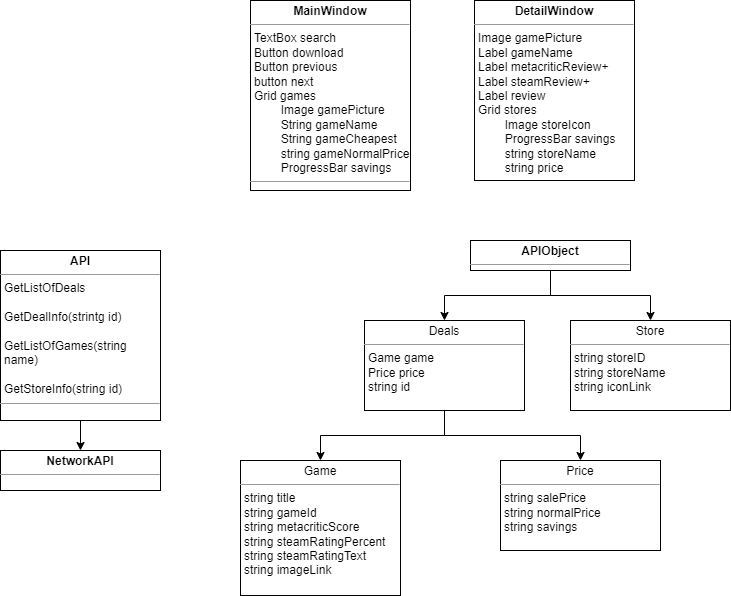

The diagram above was exported from draw.io. Its source (the exported page's mxGraphModel, read from the mxfile embedded in the PNG):
<mxGraphModel dx="1358" dy="727" grid="1" gridSize="10" guides="1" tooltips="1" connect="1" arrows="1" fold="1" page="1" pageScale="1" pageWidth="827" pageHeight="1169" math="0" shadow="0">
  <root>
    <mxCell id="0" />
    <mxCell id="1" parent="0" />
    <mxCell id="1IiYro5KDTMB__8f0XXr-14" value="&lt;p style=&quot;margin:0px;margin-top:4px;text-align:center;&quot;&gt;&lt;b&gt;MainWindow&lt;/b&gt;&lt;/p&gt;&lt;hr size=&quot;1&quot;&gt;&lt;p style=&quot;margin:0px;margin-left:4px;&quot;&gt;TextBox search&lt;/p&gt;&lt;p style=&quot;margin:0px;margin-left:4px;&quot;&gt;Button download&lt;/p&gt;&lt;p style=&quot;margin:0px;margin-left:4px;&quot;&gt;Button previous&lt;/p&gt;&lt;p style=&quot;margin:0px;margin-left:4px;&quot;&gt;button next&lt;/p&gt;&lt;p style=&quot;margin:0px;margin-left:4px;&quot;&gt;Grid games&lt;/p&gt;&lt;p style=&quot;margin:0px;margin-left:4px;&quot;&gt;&lt;span style=&quot;white-space: pre;&quot;&gt;&#09;&lt;/span&gt;Image gamePicture&lt;br&gt;&lt;/p&gt;&lt;p style=&quot;margin:0px;margin-left:4px;&quot;&gt;&lt;span style=&quot;white-space: pre;&quot;&gt;&#09;&lt;/span&gt;String gameName&lt;br&gt;&lt;/p&gt;&lt;p style=&quot;margin:0px;margin-left:4px;&quot;&gt;&lt;span style=&quot;white-space: pre;&quot;&gt;&#09;&lt;/span&gt;String gameCheapest&lt;br&gt;&lt;/p&gt;&lt;p style=&quot;margin:0px;margin-left:4px;&quot;&gt;&lt;span style=&quot;white-space: pre;&quot;&gt;&#09;&lt;/span&gt;string gameNormalPrice&lt;br&gt;&lt;/p&gt;&lt;p style=&quot;margin:0px;margin-left:4px;&quot;&gt;&lt;span style=&quot;white-space: pre;&quot;&gt;&#09;&lt;/span&gt;ProgressBar savings&lt;br&gt;&lt;/p&gt;&lt;hr size=&quot;1&quot;&gt;&lt;p style=&quot;margin:0px;margin-left:4px;&quot;&gt;&lt;br&gt;&lt;/p&gt;" style="verticalAlign=top;align=left;overflow=fill;fontSize=12;fontFamily=Helvetica;html=1;whiteSpace=wrap;" parent="1" vertex="1">
      <mxGeometry x="300" y="50" width="160" height="190" as="geometry" />
    </mxCell>
    <mxCell id="CjXkHaxslbMFtzbHN8Nr-1" value="&lt;p style=&quot;margin:0px;margin-top:4px;text-align:center;&quot;&gt;&lt;b&gt;DetailWindow&lt;/b&gt;&lt;/p&gt;&lt;hr size=&quot;1&quot;&gt;&lt;p style=&quot;margin:0px;margin-left:4px;&quot;&gt;Image gamePicture&lt;/p&gt;&lt;p style=&quot;margin:0px;margin-left:4px;&quot;&gt;Label gameName&lt;/p&gt;&lt;p style=&quot;margin:0px;margin-left:4px;&quot;&gt;Label metacriticReview+&lt;/p&gt;&lt;p style=&quot;margin:0px;margin-left:4px;&quot;&gt;Label steamReview+&lt;/p&gt;&lt;p style=&quot;margin:0px;margin-left:4px;&quot;&gt;Label review&lt;/p&gt;&lt;p style=&quot;margin:0px;margin-left:4px;&quot;&gt;Grid stores&lt;/p&gt;&lt;p style=&quot;margin:0px;margin-left:4px;&quot;&gt;&lt;span style=&quot;white-space: pre;&quot;&gt;&#09;&lt;/span&gt;Image storeIcon&lt;br&gt;&lt;/p&gt;&lt;p style=&quot;margin:0px;margin-left:4px;&quot;&gt;&lt;span style=&quot;white-space: pre;&quot;&gt;&#09;&lt;/span&gt;ProgressBar savings&lt;br&gt;&lt;/p&gt;&lt;p style=&quot;margin:0px;margin-left:4px;&quot;&gt;&lt;span style=&quot;white-space: pre;&quot;&gt;&#09;&lt;/span&gt;string storeName&lt;br&gt;&lt;/p&gt;&lt;p style=&quot;margin:0px;margin-left:4px;&quot;&gt;&lt;span style=&quot;white-space: pre;&quot;&gt;&#09;&lt;/span&gt;string price&lt;br&gt;&lt;/p&gt;&lt;hr size=&quot;1&quot;&gt;&lt;p style=&quot;margin:0px;margin-left:4px;&quot;&gt;&lt;br&gt;&lt;/p&gt;" style="verticalAlign=top;align=left;overflow=fill;fontSize=12;fontFamily=Helvetica;html=1;whiteSpace=wrap;" vertex="1" parent="1">
      <mxGeometry x="524" y="50" width="160" height="180" as="geometry" />
    </mxCell>
    <mxCell id="CjXkHaxslbMFtzbHN8Nr-2" value="&lt;p style=&quot;margin:0px;margin-top:4px;text-align:center;&quot;&gt;&lt;b&gt;NetworkAPI&lt;/b&gt;&lt;/p&gt;&lt;hr size=&quot;1&quot;&gt;&lt;p style=&quot;margin:0px;margin-left:4px;&quot;&gt;&lt;br&gt;&lt;/p&gt;&lt;hr size=&quot;1&quot;&gt;&lt;p style=&quot;margin:0px;margin-left:4px;&quot;&gt;&lt;br&gt;&lt;/p&gt;" style="verticalAlign=top;align=left;overflow=fill;fontSize=12;fontFamily=Helvetica;html=1;whiteSpace=wrap;" vertex="1" parent="1">
      <mxGeometry x="50" y="500" width="160" height="40" as="geometry" />
    </mxCell>
    <mxCell id="CjXkHaxslbMFtzbHN8Nr-4" style="edgeStyle=orthogonalEdgeStyle;rounded=0;orthogonalLoop=1;jettySize=auto;html=1;" edge="1" parent="1" source="CjXkHaxslbMFtzbHN8Nr-3" target="CjXkHaxslbMFtzbHN8Nr-2">
      <mxGeometry relative="1" as="geometry" />
    </mxCell>
    <mxCell id="CjXkHaxslbMFtzbHN8Nr-3" value="&lt;p style=&quot;margin:0px;margin-top:4px;text-align:center;&quot;&gt;&lt;b&gt;API&lt;/b&gt;&lt;/p&gt;&lt;hr size=&quot;1&quot;&gt;&lt;p style=&quot;border-color: var(--border-color); margin: 0px 0px 0px 4px;&quot;&gt;GetListOfDeals&lt;/p&gt;&lt;p style=&quot;border-color: var(--border-color); margin: 0px 0px 0px 4px;&quot;&gt;&lt;br style=&quot;border-color: var(--border-color);&quot;&gt;&lt;/p&gt;&lt;p style=&quot;border-color: var(--border-color); margin: 0px 0px 0px 4px;&quot;&gt;GetDealInfo(strintg id)&lt;/p&gt;&lt;p style=&quot;border-color: var(--border-color); margin: 0px 0px 0px 4px;&quot;&gt;&lt;br style=&quot;border-color: var(--border-color);&quot;&gt;&lt;/p&gt;&lt;p style=&quot;border-color: var(--border-color); margin: 0px 0px 0px 4px;&quot;&gt;GetListOfGames(string name)&lt;/p&gt;&lt;p style=&quot;border-color: var(--border-color); margin: 0px 0px 0px 4px;&quot;&gt;&lt;br style=&quot;border-color: var(--border-color);&quot;&gt;&lt;/p&gt;&lt;p style=&quot;border-color: var(--border-color); margin: 0px 0px 0px 4px;&quot;&gt;GetStoreInfo(string id)&lt;/p&gt;&lt;hr size=&quot;1&quot;&gt;&lt;p style=&quot;margin:0px;margin-left:4px;&quot;&gt;&lt;br&gt;&lt;/p&gt;" style="verticalAlign=top;align=left;overflow=fill;fontSize=12;fontFamily=Helvetica;html=1;whiteSpace=wrap;" vertex="1" parent="1">
      <mxGeometry x="50" y="300" width="160" height="170" as="geometry" />
    </mxCell>
    <mxCell id="CjXkHaxslbMFtzbHN8Nr-7" style="edgeStyle=orthogonalEdgeStyle;rounded=0;orthogonalLoop=1;jettySize=auto;html=1;" edge="1" parent="1" source="CjXkHaxslbMFtzbHN8Nr-5" target="CjXkHaxslbMFtzbHN8Nr-6">
      <mxGeometry relative="1" as="geometry" />
    </mxCell>
    <mxCell id="CjXkHaxslbMFtzbHN8Nr-13" style="edgeStyle=orthogonalEdgeStyle;rounded=0;orthogonalLoop=1;jettySize=auto;html=1;" edge="1" parent="1" source="CjXkHaxslbMFtzbHN8Nr-5" target="CjXkHaxslbMFtzbHN8Nr-12">
      <mxGeometry relative="1" as="geometry" />
    </mxCell>
    <mxCell id="CjXkHaxslbMFtzbHN8Nr-5" value="&lt;p style=&quot;margin:0px;margin-top:4px;text-align:center;&quot;&gt;&lt;b&gt;APIObject&lt;/b&gt;&lt;/p&gt;&lt;hr size=&quot;1&quot;&gt;&lt;p style=&quot;border-color: var(--border-color); margin: 0px 0px 0px 4px;&quot;&gt;&lt;br&gt;&lt;/p&gt;&lt;hr size=&quot;1&quot;&gt;&lt;p style=&quot;margin:0px;margin-left:4px;&quot;&gt;&lt;br&gt;&lt;/p&gt;" style="verticalAlign=top;align=left;overflow=fill;fontSize=12;fontFamily=Helvetica;html=1;whiteSpace=wrap;" vertex="1" parent="1">
      <mxGeometry x="520" y="290" width="160" height="30" as="geometry" />
    </mxCell>
    <mxCell id="CjXkHaxslbMFtzbHN8Nr-9" style="edgeStyle=orthogonalEdgeStyle;rounded=0;orthogonalLoop=1;jettySize=auto;html=1;" edge="1" parent="1" source="CjXkHaxslbMFtzbHN8Nr-6" target="CjXkHaxslbMFtzbHN8Nr-8">
      <mxGeometry relative="1" as="geometry" />
    </mxCell>
    <mxCell id="CjXkHaxslbMFtzbHN8Nr-11" style="edgeStyle=orthogonalEdgeStyle;rounded=0;orthogonalLoop=1;jettySize=auto;html=1;" edge="1" parent="1" source="CjXkHaxslbMFtzbHN8Nr-6" target="CjXkHaxslbMFtzbHN8Nr-10">
      <mxGeometry relative="1" as="geometry" />
    </mxCell>
    <mxCell id="CjXkHaxslbMFtzbHN8Nr-6" value="&lt;p style=&quot;margin:0px;margin-top:4px;text-align:center;&quot;&gt;Deals&lt;/p&gt;&lt;hr size=&quot;1&quot;&gt;&lt;p style=&quot;border-color: var(--border-color); margin: 0px 0px 0px 4px;&quot;&gt;Game game&lt;/p&gt;&lt;p style=&quot;border-color: var(--border-color); margin: 0px 0px 0px 4px;&quot;&gt;Price price&lt;/p&gt;&lt;p style=&quot;border-color: var(--border-color); margin: 0px 0px 0px 4px;&quot;&gt;string id&lt;/p&gt;" style="verticalAlign=top;align=left;overflow=fill;fontSize=12;fontFamily=Helvetica;html=1;whiteSpace=wrap;" vertex="1" parent="1">
      <mxGeometry x="414" y="370" width="160" height="90" as="geometry" />
    </mxCell>
    <mxCell id="CjXkHaxslbMFtzbHN8Nr-8" value="&lt;p style=&quot;margin:0px;margin-top:4px;text-align:center;&quot;&gt;Game&lt;/p&gt;&lt;hr size=&quot;1&quot;&gt;&lt;p style=&quot;border-color: var(--border-color); margin: 0px 0px 0px 4px;&quot;&gt;string title&lt;/p&gt;&lt;p style=&quot;border-color: var(--border-color); margin: 0px 0px 0px 4px;&quot;&gt;string gameId&lt;/p&gt;&lt;p style=&quot;border-color: var(--border-color); margin: 0px 0px 0px 4px;&quot;&gt;string&amp;nbsp;metacriticScore&lt;/p&gt;&lt;p style=&quot;border-color: var(--border-color); margin: 0px 0px 0px 4px;&quot;&gt;string&amp;nbsp;steamRatingPercent&lt;/p&gt;&lt;p style=&quot;border-color: var(--border-color); margin: 0px 0px 0px 4px;&quot;&gt;string&amp;nbsp;steamRatingText&lt;/p&gt;&lt;p style=&quot;border-color: var(--border-color); margin: 0px 0px 0px 4px;&quot;&gt;string imageLink&lt;/p&gt;" style="verticalAlign=top;align=left;overflow=fill;fontSize=12;fontFamily=Helvetica;html=1;whiteSpace=wrap;" vertex="1" parent="1">
      <mxGeometry x="290" y="510" width="160" height="135" as="geometry" />
    </mxCell>
    <mxCell id="CjXkHaxslbMFtzbHN8Nr-10" value="&lt;p style=&quot;margin:0px;margin-top:4px;text-align:center;&quot;&gt;Price&lt;/p&gt;&lt;hr size=&quot;1&quot;&gt;&lt;p style=&quot;border-color: var(--border-color); margin: 0px 0px 0px 4px;&quot;&gt;string salePrice&lt;/p&gt;&lt;p style=&quot;border-color: var(--border-color); margin: 0px 0px 0px 4px;&quot;&gt;string normalPrice&lt;/p&gt;&lt;p style=&quot;border-color: var(--border-color); margin: 0px 0px 0px 4px;&quot;&gt;string&amp;nbsp;savings&lt;/p&gt;" style="verticalAlign=top;align=left;overflow=fill;fontSize=12;fontFamily=Helvetica;html=1;whiteSpace=wrap;" vertex="1" parent="1">
      <mxGeometry x="550" y="510" width="160" height="90" as="geometry" />
    </mxCell>
    <mxCell id="CjXkHaxslbMFtzbHN8Nr-12" value="&lt;p style=&quot;margin:0px;margin-top:4px;text-align:center;&quot;&gt;Store&lt;/p&gt;&lt;hr size=&quot;1&quot;&gt;&lt;p style=&quot;border-color: var(--border-color); margin: 0px 0px 0px 4px;&quot;&gt;string&amp;nbsp;storeID&lt;/p&gt;&lt;p style=&quot;border-color: var(--border-color); margin: 0px 0px 0px 4px;&quot;&gt;string&amp;nbsp;storeName&lt;/p&gt;&lt;p style=&quot;border-color: var(--border-color); margin: 0px 0px 0px 4px;&quot;&gt;string&amp;nbsp;iconLink&lt;/p&gt;" style="verticalAlign=top;align=left;overflow=fill;fontSize=12;fontFamily=Helvetica;html=1;whiteSpace=wrap;" vertex="1" parent="1">
      <mxGeometry x="620" y="370" width="160" height="90" as="geometry" />
    </mxCell>
  </root>
</mxGraphModel>